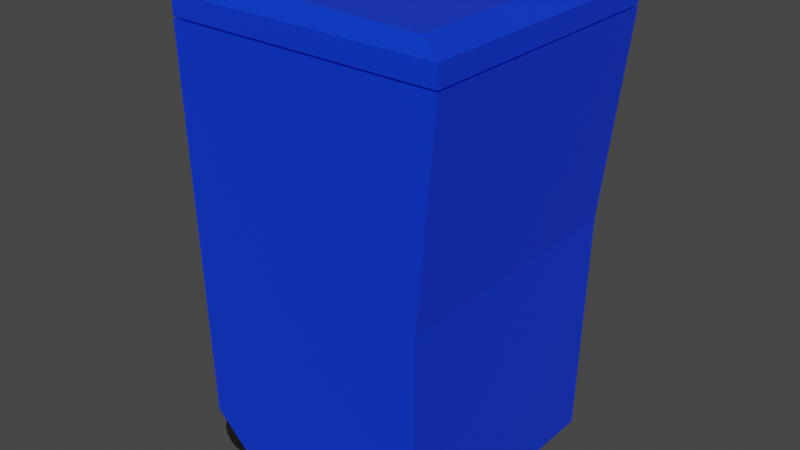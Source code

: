 # Source: trashcan.blend  (saved by Blender 3.6.11; exported with 4.5.12 LTS)
import bpy
from mathutils import Matrix  # noqa: F401  (used for matrix-valued properties, if any)

bpy.ops.wm.read_factory_settings(use_empty=True)
scene = bpy.context.scene
scene.name = 'Scene'

# ---- collections
col_collection = bpy.data.collections.new('Collection'); scene.collection.children.link(col_collection)

# ---- materials (node trees are filled in below, after node groups)
mat_material = bpy.data.materials.new('Material')
mat_material.alpha_threshold = 0.0
mat_material.use_transparent_shadow = False
mat_material.diffuse_color = (0.0, 0.002182, 0.8, 1.0)
mat_material.roughness = 0.5
mat_material.line_color = (0.0, 0.0, 0.0, 1.0)
mat_material_001 = bpy.data.materials.new('Material.001')
mat_material_001.use_transparent_shadow = False

# ---- material node trees
mat_material.use_nodes = True; mat_material.node_tree.nodes.clear()
_N = mat_material.node_tree.nodes; _L = mat_material.node_tree.links
n0 = _N.new('ShaderNodeOutputMaterial'); n0.name = 'Material Output'; n0.location = (300, 300)
n1 = _N.new('ShaderNodeBsdfPrincipled'); n1.name = 'Principled BSDF'; n1.location = (10, 300)
n1.distribution = 'GGX'
n1.subsurface_method = 'RANDOM_WALK_SKIN'
n1.inputs[0].default_value = (0.001236, 0.03905, 0.8, 1.0)
n1.inputs[2].default_value = 0.3218
n1.inputs[3].default_value = 1.45
n1.inputs[13].default_value = 0.6631
n1.inputs[27].default_value = (0.0, 0.0, 0.0, 1.0)
n1.inputs[28].default_value = 1.0
_L.new(n1.outputs[0], n0.inputs[0])
n0.is_active_output = True
mat_material_001.use_nodes = True; mat_material_001.node_tree.nodes.clear()
_N = mat_material_001.node_tree.nodes; _L = mat_material_001.node_tree.links
n0 = _N.new('ShaderNodeBsdfPrincipled'); n0.name = 'Principled BSDF'; n0.location = (10, 300)
n0.distribution = 'GGX'
n0.subsurface_method = 'RANDOM_WALK_SKIN'
n0.inputs[0].default_value = (0.01024, 0.01024, 0.01024, 1.0)
n0.inputs[2].default_value = 0.8746
n0.inputs[3].default_value = 1.45
n0.inputs[13].default_value = 0.1526
n0.inputs[27].default_value = (0.0, 0.0, 0.0, 1.0)
n0.inputs[28].default_value = 1.0
n1 = _N.new('ShaderNodeOutputMaterial'); n1.name = 'Material Output'; n1.location = (300, 300)
_L.new(n0.outputs[0], n1.inputs[0])
n1.is_active_output = True

# ---- world
world_world = bpy.data.worlds.new('World'); scene.world = world_world
world_world.use_nodes = True; world_world.node_tree.nodes.clear()
_N = world_world.node_tree.nodes; _L = world_world.node_tree.links
n0 = _N.new('ShaderNodeOutputWorld'); n0.name = 'World Output'; n0.location = (300, 300)
n1 = _N.new('ShaderNodeBackground'); n1.name = 'Background'; n1.location = (10, 300)
n1.inputs[0].default_value = (0.05088, 0.05088, 0.05088, 1.0)
_L.new(n1.outputs[0], n0.inputs[0])
n0.is_active_output = True
world_world.color = (0.05088, 0.05088, 0.05088)
world_world.use_sun_shadow = False
world_world.sun_shadow_jitter_overblur = 0.0

# ---- meshes
me_cube = bpy.data.meshes.new('Cube')
me_cube.from_pydata([(1.0, 1.0, 3.21), (0.8219, 0.9457, 0.0), (1.0, -1.0, 3.21), (0.8219, -0.9457, 0.0), (-1.0, 1.0, 3.21), (-1.0, -1.0, 3.21), (0.8033, 0.8033, 3.21), (0.8033, -0.8033, 3.21), (-0.8033, 0.8033, 3.21), (-0.8033, -0.8033, 3.21), (0.8033, 0.8033, 0.4648), (0.8033, -0.8033, 0.4648), (-0.8033, 0.8033, 0.4648), (-0.8033, -0.8033, 0.4648), (-0.6065, 0.9457, 0.0), (-0.9596, 0.9516, 0.3482), (-0.9596, -0.9516, 0.3482), (-0.6065, -0.9457, 0.0), (1.0, 0.5842, 3.21), (1.0, -0.5842, 3.21), (-1.0, -0.5842, 3.21), (-1.0, 0.5842, 3.21), (0.8219, -0.5524, 0.0), (0.8219, 0.5524, 0.0), (0.8033, 0.4693, 3.21), (0.8033, -0.4693, 3.21), (-0.8033, -0.4693, 3.21), (-0.8033, 0.4693, 3.21), (0.8033, 0.4693, 0.4648), (0.8033, -0.4693, 0.4648), (-0.8033, -0.4693, 0.4648), (-0.8033, 0.4693, 0.4648), (-0.6065, 0.5524, 0.0), (-0.6065, -0.5524, 0.0), (-0.9596, -0.5559, 0.3482), (-0.9596, 0.5559, 0.3482), (-0.9545, 0.5542, 0.0002495), (-0.9545, -0.5542, 0.0002495), (-0.85, 0.875, 0.275), (-0.85, -0.875, 0.275), (-0.7926, 0.875, 0.2636), (-0.7926, -0.875, 0.2636), (-0.7439, 0.875, 0.2311), (-0.7439, -0.875, 0.2311), (-0.7114, 0.875, 0.1824), (-0.7114, -0.875, 0.1824), (-0.7, 0.875, 0.125), (-0.7, -0.875, 0.125), (-0.7114, 0.875, 0.0676), (-0.7114, -0.875, 0.0676), (-0.7439, 0.875, 0.01893), (-0.7439, -0.875, 0.01893), (-0.7926, 0.875, -0.01358), (-0.7926, -0.875, -0.01358), (-0.85, 0.875, -0.025), (-0.85, -0.875, -0.025), (-0.9074, 0.875, -0.01358), (-0.9074, -0.875, -0.01358), (-0.9561, 0.875, 0.01893), (-0.9561, -0.875, 0.01893), (-0.9886, 0.875, 0.0676), (-0.9886, -0.875, 0.0676), (-1.0, 0.875, 0.125), (-1.0, -0.875, 0.125), (-0.9886, 0.875, 0.1824), (-0.9886, -0.875, 0.1824), (-0.9561, 0.875, 0.2311), (-0.9561, -0.875, 0.2311), (-0.9074, 0.875, 0.2636), (-0.9074, -0.875, 0.2636), (-1.0, 0.0, 3.21), (-0.9596, 0.0, 0.3482), (-0.9798, -0.57, 2.964), (-0.9798, 0.57, 2.964), (-0.9798, 0.0, 2.964), (-1.15, 0.0, 3.193), (-1.15, 0.5842, 3.193), (-1.15, -0.5842, 3.193), (-1.063, -0.57, 2.962), (-1.063, 0.57, 2.962), (-1.063, 0.0, 2.962), (-0.943, 0.0, 3.303), (-0.943, 0.5842, 3.303), (-0.943, -0.5842, 3.303), (-1.134, 0.0, 3.286), (-1.134, 0.5842, 3.286), (-1.134, -0.5842, 3.286), (-0.85, 0.5723, 0.275), (-0.85, -0.5723, 0.275), (-0.7926, -0.5723, 0.2636), (-0.7926, 0.5723, 0.2636), (-0.7439, -0.5723, 0.2311), (-0.7439, 0.5723, 0.2311), (-0.7114, -0.5723, 0.1824), (-0.7114, 0.5723, 0.1824), (-0.7, -0.5723, 0.125), (-0.7, 0.5723, 0.125), (-0.7114, -0.5723, 0.0676), (-0.7114, 0.5723, 0.0676), (-0.7439, -0.5723, 0.01893), (-0.7439, 0.5723, 0.01893), (-0.7926, -0.5723, -0.01358), (-0.7926, 0.5723, -0.01358), (-0.85, -0.5723, -0.025), (-0.85, 0.5723, -0.025), (-0.9074, -0.5723, -0.01358), (-0.9074, 0.5723, -0.01358), (-0.9561, -0.5723, 0.01893), (-0.9561, 0.5723, 0.01893), (-0.9886, -0.5723, 0.0676), (-0.9886, 0.5723, 0.0676), (-1.0, -0.5723, 0.125), (-1.0, 0.5723, 0.125), (-0.9886, -0.5723, 0.1824), (-0.9886, 0.5723, 0.1824), (-0.9561, -0.5723, 0.2311), (-0.9561, 0.5723, 0.2311), (-0.9074, -0.5723, 0.2636), (-0.9074, 0.5723, 0.2636), (0.8459, 0.9745, 1.702), (0.8459, -0.9745, 1.702), (0.8459, 0.5693, 1.702), (0.8459, -0.5693, 1.702)], [], [(20, 5, 9, 26), (3, 120, 2, 5, 16, 17), (14, 15, 4, 0, 119, 1), (122, 19, 2, 120), (35, 73, 21, 4, 15), (26, 9, 13, 30), (18, 0, 6, 24), (0, 4, 8, 6), (5, 2, 7, 9), (29, 30, 13, 11), (9, 7, 11, 13), (6, 8, 12, 10), (24, 6, 10, 28), (33, 17, 16, 34), (33, 22, 3, 17), (14, 1, 23, 32), (32, 23, 22, 33), (14, 32, 35, 15), (33, 34, 37), (7, 25, 29, 11), (25, 24, 28, 29), (10, 12, 31, 28), (28, 31, 30, 29), (2, 19, 25, 7), (19, 18, 24, 25), (8, 27, 31, 12), (27, 26, 30, 31), (16, 5, 20, 72, 34), (21, 73, 79, 76), (119, 0, 18, 121), (121, 18, 19, 122), (4, 21, 27, 8), (21, 70, 20, 26, 27), (34, 71, 35, 36, 37), (32, 33, 37, 36), (35, 32, 36), (88, 39, 41, 89), (89, 41, 43, 91), (91, 43, 45, 93), (93, 45, 47, 95), (95, 47, 49, 97), (97, 49, 51, 99), (99, 51, 53, 101), (101, 53, 55, 103), (103, 55, 57, 105), (105, 57, 59, 107), (107, 59, 61, 109), (109, 61, 63, 111), (111, 63, 65, 113), (113, 65, 67, 115), (41, 39, 69, 67, 65, 63, 61, 59, 57, 55, 53, 51, 49, 47, 45, 43), (115, 67, 69, 117), (117, 69, 39, 88), (38, 40, 42, 44, 46, 48, 50, 52, 54, 56, 58, 60, 62, 64, 66, 68), (71, 74, 73, 35), (34, 72, 74, 71), (74, 72, 78, 80), (80, 75, 76, 79), (78, 77, 75, 80), (73, 74, 80, 79), (77, 20, 83, 86), (72, 20, 77, 78), (75, 77, 86, 84), (81, 82, 85, 84), (83, 81, 84, 86), (76, 75, 84, 85), (21, 76, 85, 82), (70, 21, 82, 81), (20, 70, 81, 83), (68, 118, 87, 38), (66, 116, 118, 68), (64, 114, 116, 66), (62, 112, 114, 64), (60, 110, 112, 62), (58, 108, 110, 60), (56, 106, 108, 58), (54, 104, 106, 56), (52, 102, 104, 54), (50, 100, 102, 52), (48, 98, 100, 50), (46, 96, 98, 48), (44, 94, 96, 46), (42, 92, 94, 44), (40, 90, 92, 42), (117, 88, 89, 91, 93, 95, 97, 99, 101, 103, 105, 107, 109, 111, 113, 115), (38, 87, 90, 40), (118, 116, 114, 112, 110, 108, 106, 104, 102, 100, 98, 96, 94, 92, 90, 87), (23, 121, 122, 22), (1, 119, 121, 23), (22, 122, 120, 3)])
me_cube.polygons.foreach_set('material_index', [0, 0, 0, 0, 0, 0, 0, 0, 0, 0, 0, 0, 0, 0, 0, 0, 0, 0, 0, 0, 0, 0, 0, 0, 0, 0, 0, 0, 0, 0, 0, 0, 0, 0, 0, 0, 1, 1, 1, 1, 1, 1, 1, 1, 1, 1, 1, 1, 1, 1, 1, 1, 1, 1, 0, 0, 0, 0, 0, 0, 0, 0, 0, 0, 0, 0, 0, 0, 0, 1, 1, 1, 1, 1, 1, 1, 1, 1, 1, 1, 1, 1, 1, 1, 1, 1, 1, 0, 0, 0])
_uv = me_cube.uv_layers.new(name='UVMap')
_uv.uv.foreach_set('vector', [0.625, 0.08333, 0.625, 0.0, 0.625, 0.0, 0.625, 0.08333, 0.375, 0.75, 0.5076, 0.75, 0.625, 0.75, 0.625, 1.0, 0.4021, 1.0, 0.375, 0.9544, 0.375, 0.2956, 0.4021, 0.25, 0.625, 0.25, 0.625, 0.5, 0.5076, 0.5, 0.375, 0.5, 0.5076, 0.6667, 0.625, 0.6667, 0.625, 0.75, 0.5076, 0.75, 0.4021, 0.1667, 0.5136, 0.1667, 0.625, 0.1667, 0.625, 0.25, 0.4021, 0.25, 0.625, 0.08333, 0.625, 0.0, 0.625, 0.0, 0.625, 0.08333, 0.625, 0.5833, 0.625, 0.5, 0.625, 0.5, 0.625, 0.5833, 0.625, 0.5, 0.625, 0.25, 0.625, 0.25, 0.625, 0.5, 0.625, 1.0, 0.625, 0.75, 0.625, 0.75, 0.625, 1.0, 0.625, 0.6667, 0.875, 0.6667, 0.875, 0.75, 0.625, 0.75, 0.625, 1.0, 0.625, 0.75, 0.625, 0.75, 0.625, 1.0, 0.625, 0.5, 0.625, 0.25, 0.625, 0.25, 0.625, 0.5, 0.625, 0.5833, 0.625, 0.5, 0.625, 0.5, 0.625, 0.5833, 0.1706, 0.6667, 0.1706, 0.75, 0.125, 0.75, 0.125, 0.6667, 0.1706, 0.6667, 0.375, 0.6667, 0.375, 0.75, 0.1706, 0.75, 0.1706, 0.5, 0.375, 0.5, 0.375, 0.5833, 0.1706, 0.5833, 0.1706, 0.5833, 0.375, 0.5833, 0.375, 0.6667, 0.1706, 0.6667, 0.1706, 0.5, 0.1706, 0.5833, 0.125, 0.5833, 0.125, 0.5, 0.1706, 0.6667, 0.125, 0.6667, 0.1706, 0.6667, 0.625, 0.75, 0.625, 0.6667, 0.625, 0.6667, 0.625, 0.75, 0.625, 0.6667, 0.625, 0.5833, 0.625, 0.5833, 0.625, 0.6667, 0.625, 0.5, 0.875, 0.5, 0.875, 0.5833, 0.625, 0.5833, 0.625, 0.5833, 0.875, 0.5833, 0.875, 0.6667, 0.625, 0.6667, 0.625, 0.75, 0.625, 0.6667, 0.625, 0.6667, 0.625, 0.75, 0.625, 0.6667, 0.625, 0.5833, 0.625, 0.5833, 0.625, 0.6667, 0.625, 0.25, 0.625, 0.1667, 0.625, 0.1667, 0.625, 0.25, 0.625, 0.1667, 0.625, 0.08333, 0.625, 0.08333, 0.625, 0.1667, 0.4021, 0.0, 0.625, 0.0, 0.625, 0.08333, 0.5136, 0.08333, 0.4021, 0.08333, 0.625, 0.1667, 0.5136, 0.1667, 0.5136, 0.1667, 0.625, 0.1667, 0.5076, 0.5, 0.625, 0.5, 0.625, 0.5833, 0.5076, 0.5833, 0.5076, 0.5833, 0.625, 0.5833, 0.625, 0.6667, 0.5076, 0.6667, 0.625, 0.25, 0.625, 0.1667, 0.625, 0.1667, 0.625, 0.25, 0.625, 0.1667, 0.625, 0.125, 0.625, 0.08333, 0.625, 0.08333, 0.625, 0.1667, 0.4021, 0.08333, 0.4021, 0.125, 0.4021, 0.1667, 0.4021, 0.1667, 0.4021, 0.08333, 0.1706, 0.5833, 0.1706, 0.6667, 0.1706, 0.6667, 0.1706, 0.5833, 0.125, 0.5833, 0.1706, 0.5833, 0.125, 0.5833, 1.0, 0.9135, 1.0, 1.0, 0.9375, 1.0, 0.9375, 0.9135, 0.9375, 0.9135, 0.9375, 1.0, 0.875, 1.0, 0.875, 0.9135, 0.875, 0.9135, 0.875, 1.0, 0.8125, 1.0, 0.8125, 0.9135, 0.8125, 0.9135, 0.8125, 1.0, 0.75, 1.0, 0.75, 0.9135, 0.75, 0.9135, 0.75, 1.0, 0.6875, 1.0, 0.6875, 0.9135, 0.6875, 0.9135, 0.6875, 1.0, 0.625, 1.0, 0.625, 0.9135, 0.625, 0.9135, 0.625, 1.0, 0.5625, 1.0, 0.5625, 0.9135, 0.5625, 0.9135, 0.5625, 1.0, 0.5, 1.0, 0.5, 0.9135, 0.5, 0.9135, 0.5, 1.0, 0.4375, 1.0, 0.4375, 0.9135, 0.4375, 0.9135, 0.4375, 1.0, 0.375, 1.0, 0.375, 0.9135, 0.375, 0.9135, 0.375, 1.0, 0.3125, 1.0, 0.3125, 0.9135, 0.3125, 0.9135, 0.3125, 1.0, 0.25, 1.0, 0.25, 0.9135, 0.25, 0.9135, 0.25, 1.0, 0.1875, 1.0, 0.1875, 0.9135, 0.1875, 0.9135, 0.1875, 1.0, 0.125, 1.0, 0.125, 0.9135, 0.3418, 0.4717, 0.25, 0.49, 0.1582, 0.4717, 0.08029, 0.4197, 0.02827, 0.3418, 0.01, 0.25, 0.02827, 0.1582, 0.08029, 0.08029, 0.1582, 0.02827, 0.25, 0.01, 0.3418, 0.02827, 0.4197, 0.08029, 0.4717, 0.1582, 0.49, 0.25, 0.4717, 0.3418, 0.4197, 0.4197, 0.125, 0.9135, 0.125, 1.0, 0.0625, 1.0, 0.0625, 0.9135, 0.0625, 0.9135, 0.0625, 1.0, 0.0, 1.0, 0.0, 0.9135, 0.75, 0.49, 0.8418, 0.4717, 0.9197, 0.4197, 0.9717, 0.3418, 0.99, 0.25, 0.9717, 0.1582, 0.9197, 0.08029, 0.8418, 0.02827, 0.75, 0.01, 0.6582, 0.02827, 0.5803, 0.08029, 0.5283, 0.1582, 0.51, 0.25, 0.5283, 0.3418, 0.5803, 0.4197, 0.6582, 0.4717, 0.4021, 0.125, 0.5136, 0.125, 0.5136, 0.1667, 0.4021, 0.1667, 0.4021, 0.08333, 0.5136, 0.08333, 0.5136, 0.125, 0.4021, 0.125, 0.5136, 0.125, 0.5136, 0.08333, 0.5136, 0.08333, 0.5136, 0.125, 0.5136, 0.125, 0.625, 0.125, 0.625, 0.1667, 0.5136, 0.1667, 0.5136, 0.08333, 0.625, 0.08333, 0.625, 0.125, 0.5136, 0.125, 0.5136, 0.1667, 0.5136, 0.125, 0.5136, 0.125, 0.5136, 0.1667, 0.625, 0.08333, 0.625, 0.08333, 0.625, 0.08333, 0.625, 0.08333, 0.5136, 0.08333, 0.625, 0.08333, 0.625, 0.08333, 0.5136, 0.08333, 0.625, 0.125, 0.625, 0.08333, 0.625, 0.08333, 0.625, 0.125, 0.625, 0.125, 0.625, 0.1667, 0.625, 0.1667, 0.625, 0.125, 0.625, 0.08333, 0.625, 0.125, 0.625, 0.125, 0.625, 0.08333, 0.625, 0.1667, 0.625, 0.125, 0.625, 0.125, 0.625, 0.1667, 0.625, 0.1667, 0.625, 0.1667, 0.625, 0.1667, 0.625, 0.1667, 0.625, 0.125, 0.625, 0.1667, 0.625, 0.1667, 0.625, 0.125, 0.625, 0.08333, 0.625, 0.125, 0.625, 0.125, 0.625, 0.08333, 0.0625, 0.5, 0.0625, 0.5865, 0.0, 0.5865, 0.0, 0.5, 0.125, 0.5, 0.125, 0.5865, 0.0625, 0.5865, 0.0625, 0.5, 0.1875, 0.5, 0.1875, 0.5865, 0.125, 0.5865, 0.125, 0.5, 0.25, 0.5, 0.25, 0.5865, 0.1875, 0.5865, 0.1875, 0.5, 0.3125, 0.5, 0.3125, 0.5865, 0.25, 0.5865, 0.25, 0.5, 0.375, 0.5, 0.375, 0.5865, 0.3125, 0.5865, 0.3125, 0.5, 0.4375, 0.5, 0.4375, 0.5865, 0.375, 0.5865, 0.375, 0.5, 0.5, 0.5, 0.5, 0.5865, 0.4375, 0.5865, 0.4375, 0.5, 0.5625, 0.5, 0.5625, 0.5865, 0.5, 0.5865, 0.5, 0.5, 0.625, 0.5, 0.625, 0.5865, 0.5625, 0.5865, 0.5625, 0.5, 0.6875, 0.5, 0.6875, 0.5865, 0.625, 0.5865, 0.625, 0.5, 0.75, 0.5, 0.75, 0.5865, 0.6875, 0.5865, 0.6875, 0.5, 0.8125, 0.5, 0.8125, 0.5865, 0.75, 0.5865, 0.75, 0.5, 0.875, 0.5, 0.875, 0.5865, 0.8125, 0.5865, 0.8125, 0.5, 0.9375, 0.5, 0.9375, 0.5865, 0.875, 0.5865, 0.875, 0.5, 0.0625, 0.9135, 1.0, 0.9135, 0.9375, 0.9135, 0.875, 0.9135, 0.8125, 0.9135, 0.75, 0.9135, 0.6875, 0.9135, 0.625, 0.9135, 0.5625, 0.9135, 0.5, 0.9135, 0.4375, 0.9135, 0.375, 0.9135, 0.3125, 0.9135, 0.25, 0.9135, 0.1875, 0.9135, 0.125, 0.9135, 1.0, 0.5, 1.0, 0.5865, 0.9375, 0.5865, 0.9375, 0.5, 0.0625, 0.5865, 0.125, 0.5865, 0.1875, 0.5865, 0.25, 0.5865, 0.3125, 0.5865, 0.375, 0.5865, 0.4375, 0.5865, 0.5, 0.5865, 0.5625, 0.5865, 0.625, 0.5865, 0.6875, 0.5865, 0.75, 0.5865, 0.8125, 0.5865, 0.875, 0.5865, 0.9375, 0.5865, 1.0, 0.5865, 0.375, 0.5833, 0.5076, 0.5833, 0.5076, 0.6667, 0.375, 0.6667, 0.375, 0.5, 0.5076, 0.5, 0.5076, 0.5833, 0.375, 0.5833, 0.375, 0.6667, 0.5076, 0.6667, 0.5076, 0.75, 0.375, 0.75])
me_cube.materials.append(mat_material)
me_cube.materials.append(mat_material_001)
me_cube.use_mirror_vertex_groups = False
me_cube.update()
me_cube_001 = bpy.data.meshes.new('Cube.001')
me_cube_001.from_pydata([(-1.0, -1.0, -0.07262), (-0.9953, -0.9113, 0.2018), (-1.0, 1.0, -0.07262), (-0.9953, 0.9113, 0.2018), (1.0, -1.0, -0.07262), (0.8269, -0.9113, 0.1628), (1.0, 1.0, -0.07262), (0.8269, 0.9113, 0.1628), (-1.0, -1.0, 0.07262), (-1.0, 1.0, 0.07262), (1.0, 1.0, 0.07262), (1.0, -1.0, 0.07262)], [], [(0, 8, 9, 2), (2, 9, 10, 6), (6, 10, 11, 4), (4, 11, 8, 0), (2, 6, 4, 0), (7, 3, 1, 5), (1, 3, 9, 8), (3, 7, 10, 9), (7, 5, 11, 10), (5, 1, 8, 11)])
_uv = me_cube_001.uv_layers.new(name='UVMap')
_uv.uv.foreach_set('vector', [0.375, 0.0, 0.625, 0.0, 0.625, 0.25, 0.375, 0.25, 0.375, 0.25, 0.625, 0.25, 0.625, 0.5, 0.375, 0.5, 0.375, 0.5, 0.625, 0.5, 0.625, 0.75, 0.375, 0.75, 0.375, 0.75, 0.625, 0.75, 0.625, 1.0, 0.375, 1.0, 0.125, 0.5, 0.375, 0.5, 0.375, 0.75, 0.125, 0.75, 0.6361, 0.5111, 0.8639, 0.5111, 0.8639, 0.7389, 0.6361, 0.7389, 0.8639, 0.7389, 0.8639, 0.5111, 0.875, 0.5, 0.875, 0.75, 0.8639, 0.5111, 0.6361, 0.5111, 0.625, 0.5, 0.875, 0.5, 0.6361, 0.5111, 0.6361, 0.7389, 0.625, 0.75, 0.625, 0.5, 0.6361, 0.7389, 0.8639, 0.7389, 0.875, 0.75, 0.625, 0.75])
me_cube_001.materials.append(mat_material)
me_cube_001.update()

# ---- objects
ob_base = bpy.data.objects.new('Base', me_cube)
ob_lid = bpy.data.objects.new('Lid', me_cube_001)

# ---- transforms, parenting, visibility, modifiers, constraints
ob_base.location = (0.0, 0.0, 0.0)
ob_base.lock_rotations_4d = False
ob_base.empty_display_type = 'ARROWS'
ob_base.lineart.crease_threshold = 0.0
ob_lid.location = (0.0, 0.0, 3.296)

# ---- collection membership
col_collection.objects.link(ob_base)
col_collection.objects.link(ob_lid)

# ---- scene / render settings (as saved in the file)
scene.frame_start = 1; scene.frame_end = 250; scene.frame_set(1)
scene.render.engine = 'BLENDER_EEVEE_NEXT'
scene.cycles.sampling_pattern = 'TABULATED_SOBOL'
scene.view_settings.view_transform = 'Filmic'
bpy.context.view_layer.update()

# ---- added for rendering (the .blend has no active camera and no usable light): camera, sun
cam_auto = bpy.data.cameras.new('AutoCamera')
cam_auto.lens = 50.0
cam_auto.sensor_width = 36.0
cam_auto.clip_end = 1000.0
ob_auto_camera = bpy.data.objects.new('AutoCamera', cam_auto)
scene.collection.objects.link(ob_auto_camera)
ob_auto_camera.location = (4.16836, -5.09212, 5.13126)
ob_auto_camera.rotation_euler = (1.09748, -7.21219e-08, 0.694738)
scene.camera = ob_auto_camera
light_auto_sun = bpy.data.lights.new('AutoSun', 'SUN')
light_auto_sun.energy = 3.0
light_auto_sun.angle = 0.0523599
ob_auto_sun = bpy.data.objects.new('AutoSun', light_auto_sun)
scene.collection.objects.link(ob_auto_sun)
ob_auto_sun.rotation_euler = (0.872665, 0.174533, 0.523599)
bpy.context.view_layer.update()
